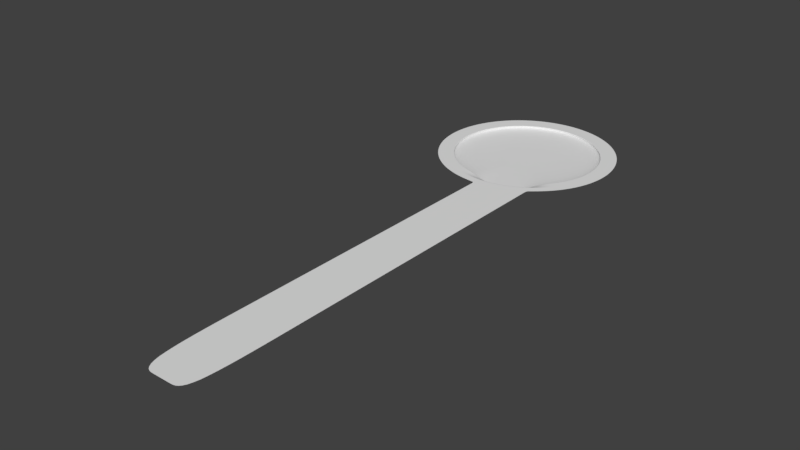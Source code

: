 # Source: Platform_1.blend  (saved by Blender 2.79.0; exported with 4.5.12 LTS)
import bpy
from mathutils import Matrix  # noqa: F401  (used for matrix-valued properties, if any)

bpy.ops.wm.read_factory_settings(use_empty=True)
scene = bpy.context.scene
scene.name = 'Scene'

# ---- collections
col_collection_1 = bpy.data.collections.new('Collection 1'); scene.collection.children.link(col_collection_1)

# ---- world
world_world = bpy.data.worlds.new('World'); scene.world = world_world
world_world.color = (0.05088, 0.05088, 0.05088)
world_world.use_sun_shadow = False
world_world.sun_shadow_jitter_overblur = 0.0
world_world.cycles.sampling_method = 'MANUAL'

# ---- meshes
me_circle = bpy.data.meshes.new('Circle')
me_circle.from_pydata([(0.0, 1.0, 0.0), (-0.1951, 0.9808, 0.0), (-0.3827, 0.9239, 0.0), (-0.5556, 0.8315, 0.0), (-0.7071, 0.7071, 0.0), (-0.8315, 0.5556, 0.0), (-0.9239, 0.3827, 0.0), (-0.9808, 0.1951, 0.0), (-1.0, 7.55e-08, 0.0), (-0.9808, -0.1951, 0.0), (-0.9239, -0.3827, 0.0), (-0.8315, -0.5556, 0.0), (-0.7071, -0.7071, 0.0), (-0.5556, -0.8315, 0.0), (-0.3827, -0.9239, 0.0), (-0.1951, -0.9808, 0.0), (3.258e-07, -1.0, 0.0), (0.1951, -0.9808, 0.0), (0.3827, -0.9239, 0.0), (0.5556, -0.8315, 0.0), (0.7071, -0.7071, 0.0), (0.8315, -0.5556, 0.0), (0.9239, -0.3827, 0.0), (0.9808, -0.1951, 0.0), (1.0, 9.656e-07, 0.0), (0.9808, 0.1951, 0.0), (0.9239, 0.3827, 0.0), (0.8315, 0.5556, 0.0), (0.7071, 0.7071, 0.0), (0.5556, 0.8315, 0.0), (0.3827, 0.9239, 0.0), (0.1951, 0.9808, 0.0), (-1.187e-08, 0.9, 0.0), (-0.1756, 0.8827, 0.0), (-0.3444, 0.8315, 0.0), (-0.5, 0.7483, 0.0), (-0.6364, 0.6364, 0.0), (-0.7483, 0.5, 0.0), (-0.8315, 0.3444, 0.0), (-0.8827, 0.1756, 0.0), (-0.9, 9.645e-08, 0.0), (-0.8827, -0.1756, 0.0), (-0.8315, -0.3444, 0.0), (-0.7483, -0.5, 0.0), (-0.6364, -0.6364, 0.0), (-0.5, -0.7483, 0.0), (-0.3444, -0.8315, 0.0), (-0.1756, -0.8827, 0.0), (2.814e-07, -0.9, -0.0653), (0.1756, -0.8827, -0.0653), (0.3444, -0.8315, -0.0653), (0.5, -0.7483, -0.0653), (0.6364, -0.6364, 0.0), (0.7483, -0.5, 0.0), (0.8315, -0.3444, 0.0), (0.8827, -0.1756, 0.0), (0.9, 8.975e-07, 0.0), (0.8827, 0.1756, 0.0), (0.8315, 0.3444, 0.0), (0.7483, 0.5, 0.0), (0.6364, 0.6364, 0.0), (0.5, 0.7483, 0.0), (0.3444, 0.8315, 0.0), (0.1756, 0.8827, 0.0), (-1.187e-08, 0.9, 0.0), (-0.1756, 0.8827, 0.0), (-0.3444, 0.8315, 0.0), (-0.5, 0.7483, 0.0), (-0.6364, 0.6364, 0.0), (-0.7483, 0.5, 0.0), (-0.8315, 0.3444, 0.0), (-0.8827, 0.1756, 0.0), (-0.9, 9.645e-08, 0.0), (-0.8827, -0.1756, 0.0), (-0.8315, -0.3444, 0.0), (-0.7483, -0.5, 0.0), (-0.6364, -0.6364, 0.0), (-0.5, -0.7483, 0.0), (-0.3444, -0.8315, 0.0), (-0.1756, -0.8827, 0.0), (2.814e-07, -0.9, -0.06207), (0.1756, -0.8827, -0.06207), (0.3444, -0.8315, -0.06207), (0.5, -0.7483, -0.06207), (0.6364, -0.6364, 0.0), (0.7483, -0.5, 0.0), (0.8315, -0.3444, 0.0), (0.8827, -0.1756, 0.0), (0.9, 8.975e-07, 0.0), (0.8827, 0.1756, 0.0), (0.8315, 0.3444, 0.0), (0.7483, 0.5, 0.0), (0.6364, 0.6364, 0.0), (0.5, 0.7483, 0.0), (0.3444, 0.8315, 0.0), (0.1756, 0.8827, 0.0), (-1.187e-08, 0.9, -0.0625), (-0.1756, 0.8827, -0.0625), (-0.3444, 0.8315, -0.0625), (-0.5, 0.7483, -0.0625), (-0.6364, 0.6364, -0.0625), (-0.7483, 0.5, -0.0625), (-0.8315, 0.3444, -0.0625), (-0.8827, 0.1756, -0.0625), (-0.9, 9.645e-08, -0.0625), (-0.8827, -0.1756, -0.0625), (-0.8315, -0.3444, -0.0625), (-0.7483, -0.5, -0.0625), (-0.6364, -0.6364, -0.0625), (-0.5, -0.7483, -0.0625), (-0.3444, -0.8315, -0.0625), (-0.1756, -0.8827, -0.0625), (2.814e-07, -0.9, -0.0625), (0.1756, -0.8827, -0.0625), (0.3444, -0.8315, -0.0625), (0.5, -0.7483, -0.0625), (0.6364, -0.6364, -0.0625), (0.7483, -0.5, -0.0625), (0.8315, -0.3444, -0.0625), (0.8827, -0.1756, -0.0625), (0.9, 8.975e-07, -0.0625), (0.8827, 0.1756, -0.0625), (0.8315, 0.3444, -0.0625), (0.7483, 0.5, -0.0625), (0.6364, 0.6364, -0.0625), (0.5, 0.7483, -0.0625), (0.3444, 0.8315, -0.0625), (0.1756, 0.8827, -0.0625), (-8.175e-08, 0.008599, -0.0625), (-0.001678, 0.008433, -0.0625), (-0.003291, 0.007944, -0.0625), (-0.004777, 0.00715, -0.0625), (-0.00608, 0.00608, -0.0625), (-0.007149, 0.004777, -0.0625), (-0.007944, 0.003291, -0.0625), (-0.008433, 0.001678, -0.0625), (-0.008598, 3.238e-07, -0.0625), (-0.008433, -0.001677, -0.0625), (-0.007944, -0.00329, -0.0625), (-0.007149, -0.004777, -0.0625), (-0.00608, -0.00608, -0.0625), (-0.004777, -0.007149, -0.0625), (-0.003291, -0.007944, -0.0625), (-0.001678, -0.008433, -0.0625), (-7.895e-08, -0.008598, -0.0625), (0.001677, -0.008433, -0.0625), (0.00329, -0.007944, -0.0625), (0.004777, -0.007149, -0.0625), (0.00608, -0.00608, -0.0625), (0.007149, -0.004777, -0.0625), (0.007944, -0.00329, -0.0625), (0.008433, -0.001677, -0.0625), (0.008598, 3.314e-07, -0.0625), (0.008433, 0.001678, -0.0625), (0.007944, 0.003291, -0.0625), (0.007149, 0.004777, -0.0625), (0.00608, 0.00608, -0.0625), (0.004777, 0.00715, -0.0625), (0.00329, 0.007944, -0.0625), (0.001677, 0.008433, -0.0625), (0.0, 1.0, 0.0), (-0.1951, 0.9808, 0.0), (-0.3827, 0.9239, 0.0), (-0.5556, 0.8315, 0.0), (-0.7071, 0.7071, 0.0), (-0.8315, 0.5556, 0.0), (-0.9239, 0.3827, 0.0), (-0.9808, 0.1951, 0.0), (-1.0, 7.55e-08, 0.0), (-0.9808, -0.1951, 0.0), (-0.9239, -0.3827, 0.0), (-0.8315, -0.5556, 0.0), (-0.7071, -0.7071, 0.0), (-0.5556, -0.8315, 0.0), (-0.3827, -0.9239, 0.0), (-0.1951, -0.9808, 0.0), (3.258e-07, -1.0, 0.0), (0.1951, -0.9808, 0.0), (0.3827, -0.9239, 0.0), (0.5556, -0.8315, 0.0), (0.7071, -0.7071, 0.0), (0.8315, -0.5556, 0.0), (0.9239, -0.3827, 0.0), (0.9808, -0.1951, 0.0), (1.0, 9.656e-07, 0.0), (0.9808, 0.1951, 0.0), (0.9239, 0.3827, 0.0), (0.8315, 0.5556, 0.0), (0.7071, 0.7071, 0.0), (0.5556, 0.8315, 0.0), (0.3827, 0.9239, 0.0), (0.1951, 0.9808, 0.0), (1.187e-08, 1.1, 0.0), (-0.2146, 1.079, 0.0), (-0.421, 1.016, 0.0), (-0.6111, 0.9146, 0.0), (-0.7778, 0.7778, 0.0), (-0.9146, 0.6111, 0.0), (-1.016, 0.421, 0.0), (-1.079, 0.2146, 0.0), (-1.1, 5.455e-08, 0.0), (-1.079, -0.2146, 0.0), (-1.016, -0.421, 0.0), (-0.9146, -0.6111, 0.0), (-0.7778, -0.7778, 0.0), (-0.6111, -0.9146, 0.0), (-0.421, -1.016, 0.0), (-0.2146, -1.079, 0.0), (3.703e-07, -1.1, 0.0), (0.2146, -1.079, 0.0), (0.421, -1.016, 0.0), (0.6111, -0.9146, 0.0), (0.7778, -0.7778, 0.0), (0.9146, -0.6111, 0.0), (1.016, -0.421, 0.0), (1.079, -0.2146, 0.0), (1.1, 1.034e-06, 0.0), (1.079, 0.2146, 0.0), (1.016, 0.421, 0.0), (0.9146, 0.6111, 0.0), (0.7778, 0.7778, 0.0), (0.6111, 0.9146, 0.0), (0.421, 1.016, 0.0), (0.2146, 1.079, 0.0), (3.703e-07, -1.1, 0.0), (0.2146, -1.079, 0.0), (0.421, -1.016, 0.0), (0.6111, -0.9146, 0.0), (3.703e-07, -1.6, 0.0), (0.2146, -1.601, 0.0), (0.421, -1.6, 0.0), (0.6111, -1.604, 0.0), (3.703e-07, -1.6, 0.0), (0.2146, -1.601, 0.0), (0.421, -1.6, 0.0), (0.6111, -1.604, 0.0), (3.703e-07, -2.422, 0.0), (0.2146, -2.422, 0.0), (0.421, -2.422, 0.0), (0.6111, -2.426, 0.0), (3.703e-07, -3.468, 0.0), (0.2146, -3.469, 0.0), (0.421, -3.469, 0.0), (0.6111, -3.472, 0.0), (3.703e-07, -4.763, 0.0), (0.2146, -4.764, 0.0), (0.421, -4.763, 0.0), (0.6111, -4.767, 0.0), (3.703e-07, -5.982, 0.0), (0.2146, -5.983, 0.0), (0.421, -5.983, 0.0), (0.6111, -5.986, 0.0)], [], [(2, 34, 33, 1), (29, 61, 60, 28), (16, 48, 47, 15), (3, 35, 34, 2), (30, 62, 61, 29), (17, 49, 48, 16), (4, 36, 35, 3), (31, 63, 62, 30), (18, 50, 49, 17), (5, 37, 36, 4), (0, 32, 63, 31), (19, 51, 50, 18), (6, 38, 37, 5), (20, 52, 51, 19), (7, 39, 38, 6), (21, 53, 52, 20), (8, 40, 39, 7), (22, 54, 53, 21), (9, 41, 40, 8), (23, 55, 54, 22), (10, 42, 41, 9), (24, 56, 55, 23), (11, 43, 42, 10), (25, 57, 56, 24), (12, 44, 43, 11), (26, 58, 57, 25), (13, 45, 44, 12), (27, 59, 58, 26), (14, 46, 45, 13), (1, 33, 32, 0), (28, 60, 59, 27), (15, 47, 46, 14), (42, 74, 73, 41), (56, 88, 87, 55), (43, 75, 74, 42), (57, 89, 88, 56), (44, 76, 75, 43), (58, 90, 89, 57), (45, 77, 76, 44), (59, 91, 90, 58), (46, 78, 77, 45), (33, 65, 64, 32), (60, 92, 91, 59), (47, 79, 78, 46), (34, 66, 65, 33), (61, 93, 92, 60), (48, 80, 79, 47), (35, 67, 66, 34), (62, 94, 93, 61), (49, 81, 80, 48), (36, 68, 67, 35), (63, 95, 94, 62), (50, 82, 81, 49), (37, 69, 68, 36), (32, 64, 95, 63), (51, 83, 82, 50), (38, 70, 69, 37), (52, 84, 83, 51), (39, 71, 70, 38), (53, 85, 84, 52), (40, 72, 71, 39), (54, 86, 85, 53), (41, 73, 72, 40), (55, 87, 86, 54), (77, 109, 108, 76), (91, 123, 122, 90), (78, 110, 109, 77), (65, 97, 96, 64), (92, 124, 123, 91), (79, 111, 110, 78), (66, 98, 97, 65), (93, 125, 124, 92), (80, 112, 111, 79), (67, 99, 98, 66), (94, 126, 125, 93), (81, 113, 112, 80), (68, 100, 99, 67), (95, 127, 126, 94), (82, 114, 113, 81), (69, 101, 100, 68), (64, 96, 127, 95), (83, 115, 114, 82), (70, 102, 101, 69), (84, 116, 115, 83), (71, 103, 102, 70), (85, 117, 116, 84), (72, 104, 103, 71), (86, 118, 117, 85), (73, 105, 104, 72), (87, 119, 118, 86), (74, 106, 105, 73), (88, 120, 119, 87), (75, 107, 106, 74), (89, 121, 120, 88), (76, 108, 107, 75), (90, 122, 121, 89), (112, 144, 143, 111), (99, 131, 130, 98), (126, 158, 157, 125), (113, 145, 144, 112), (100, 132, 131, 99), (127, 159, 158, 126), (114, 146, 145, 113), (101, 133, 132, 100), (96, 128, 159, 127), (115, 147, 146, 114), (102, 134, 133, 101), (116, 148, 147, 115), (103, 135, 134, 102), (117, 149, 148, 116), (104, 136, 135, 103), (118, 150, 149, 117), (105, 137, 136, 104), (119, 151, 150, 118), (106, 138, 137, 105), (120, 152, 151, 119), (107, 139, 138, 106), (121, 153, 152, 120), (108, 140, 139, 107), (122, 154, 153, 121), (109, 141, 140, 108), (123, 155, 154, 122), (110, 142, 141, 109), (97, 129, 128, 96), (124, 156, 155, 123), (111, 143, 142, 110), (98, 130, 129, 97), (125, 157, 156, 124), (129, 130, 131, 132, 133, 134, 135, 136, 137, 138, 139, 140, 141, 142, 143, 144, 145, 146, 147, 148, 149, 150, 151, 152, 153, 154, 155, 156, 157, 158, 159, 128), (1, 161, 162, 2), (28, 188, 189, 29), (15, 175, 176, 16), (2, 162, 163, 3), (29, 189, 190, 30), (16, 176, 177, 17), (3, 163, 164, 4), (30, 190, 191, 31), (17, 177, 178, 18), (4, 164, 165, 5), (31, 191, 160, 0), (18, 178, 179, 19), (5, 165, 166, 6), (19, 179, 180, 20), (6, 166, 167, 7), (20, 180, 181, 21), (7, 167, 168, 8), (21, 181, 182, 22), (8, 168, 169, 9), (22, 182, 183, 23), (9, 169, 170, 10), (23, 183, 184, 24), (10, 170, 171, 11), (24, 184, 185, 25), (11, 171, 172, 12), (25, 185, 186, 26), (12, 172, 173, 13), (26, 186, 187, 27), (13, 173, 174, 14), (0, 160, 161, 1), (27, 187, 188, 28), (14, 174, 175, 15), (181, 213, 214, 182), (168, 200, 201, 169), (182, 214, 215, 183), (169, 201, 202, 170), (183, 215, 216, 184), (170, 202, 203, 171), (184, 216, 217, 185), (171, 203, 204, 172), (185, 217, 218, 186), (172, 204, 205, 173), (186, 218, 219, 187), (173, 205, 206, 174), (160, 192, 193, 161), (187, 219, 220, 188), (174, 206, 207, 175), (161, 193, 194, 162), (188, 220, 221, 189), (175, 207, 208, 176), (162, 194, 195, 163), (189, 221, 222, 190), (176, 208, 209, 177), (163, 195, 196, 164), (190, 222, 223, 191), (177, 209, 210, 178), (164, 196, 197, 165), (191, 223, 192, 160), (178, 210, 211, 179), (165, 197, 198, 166), (179, 211, 212, 180), (166, 198, 199, 167), (180, 212, 213, 181), (167, 199, 200, 168), (210, 226, 227, 211), (209, 225, 226, 210), (208, 224, 225, 209), (226, 230, 231, 227), (225, 229, 230, 226), (224, 228, 229, 225), (231, 230, 234, 235), (230, 229, 233, 234), (229, 228, 232, 233), (235, 234, 238, 239), (234, 233, 237, 238), (233, 232, 236, 237), (239, 238, 242, 243), (238, 237, 241, 242), (237, 236, 240, 241), (243, 242, 246, 247), (242, 241, 245, 246), (241, 240, 244, 245), (247, 246, 250, 251), (246, 245, 249, 250), (245, 244, 248, 249)])
me_circle.use_remesh_preserve_volume = False
me_circle.use_remesh_preserve_attributes = False
me_circle.use_mirror_vertex_groups = False
me_circle.update()

# ---- objects
ob_circle = bpy.data.objects.new('Circle', me_circle)

# ---- transforms, parenting, visibility, modifiers, constraints
ob_circle.location = (0.0, 0.0, 0.0)
ob_circle.scale = (8.0, 8.0, 8.0)
ob_circle.lineart.crease_threshold = 0.0
_m = ob_circle.modifiers.new('Subsurf', 'SUBSURF')
_m.uv_smooth = 'PRESERVE_CORNERS'
_m.levels = 2
_m.render_levels = 3
_m.show_only_control_edges = False

# ---- collection membership
col_collection_1.objects.link(ob_circle)

# ---- scene / render settings (as saved in the file)
scene.frame_start = 1; scene.frame_end = 250; scene.frame_set(1)
scene.render.engine = 'BLENDER_EEVEE_NEXT'
scene.render.resolution_percentage = 50
scene.render.dither_intensity = 0.0
scene.cycles.use_denoising = False
scene.cycles.samples = 128
scene.cycles.sampling_pattern = 'TABULATED_SOBOL'
scene.cycles.use_adaptive_sampling = False
scene.cycles.use_light_tree = False
scene.cycles.blur_glossy = 0.0
scene.cycles.sample_clamp_indirect = 0.0
scene.view_settings.view_transform = 'Standard'
bpy.context.view_layer.update()

# ---- added for rendering (the .blend has no active camera and no usable light): camera, sun
cam_auto = bpy.data.cameras.new('AutoCamera')
cam_auto.lens = 50.0
cam_auto.sensor_width = 36.0
cam_auto.clip_end = 1000.0
ob_auto_camera = bpy.data.objects.new('AutoCamera', cam_auto)
scene.collection.objects.link(ob_auto_camera)
ob_auto_camera.location = (54.9216, -85.4504, 43.6761)
ob_auto_camera.rotation_euler = (1.09748, -7.21219e-08, 0.694738)
scene.camera = ob_auto_camera
light_auto_sun = bpy.data.lights.new('AutoSun', 'SUN')
light_auto_sun.energy = 3.0
light_auto_sun.angle = 0.0523599
ob_auto_sun = bpy.data.objects.new('AutoSun', light_auto_sun)
scene.collection.objects.link(ob_auto_sun)
ob_auto_sun.rotation_euler = (0.872665, 0.174533, 0.523599)
bpy.context.view_layer.update()

